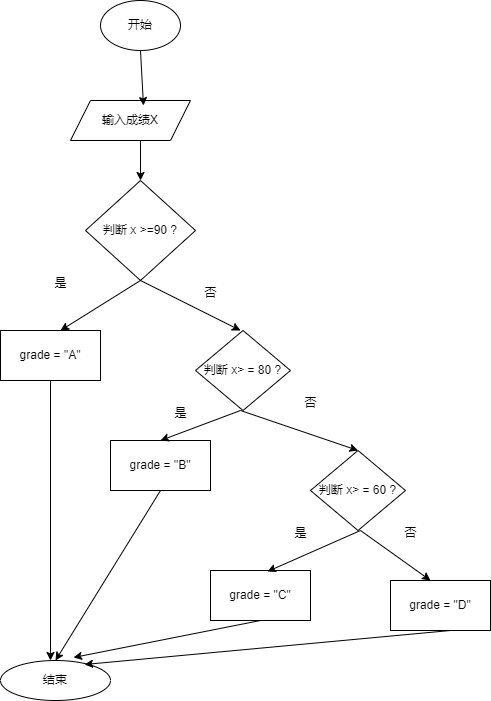

The diagram above was exported from draw.io. Its source (the exported page's mxGraphModel, read from the mxfile embedded in the PNG):
<mxGraphModel dx="706" dy="648" grid="1" gridSize="10" guides="1" tooltips="1" connect="1" arrows="1" fold="1" page="1" pageScale="1" pageWidth="827" pageHeight="1169" math="0" shadow="0">
  <root>
    <mxCell id="0" />
    <mxCell id="1" parent="0" />
    <mxCell id="F2ZEoiqjarxSeUeyqESe-1" value="开始" style="ellipse;whiteSpace=wrap;html=1;" vertex="1" parent="1">
      <mxGeometry x="270" y="120" width="80" height="50" as="geometry" />
    </mxCell>
    <mxCell id="F2ZEoiqjarxSeUeyqESe-2" value="输入成绩X" style="shape=parallelogram;perimeter=parallelogramPerimeter;whiteSpace=wrap;html=1;fixedSize=1;" vertex="1" parent="1">
      <mxGeometry x="240" y="220" width="120" height="40" as="geometry" />
    </mxCell>
    <mxCell id="F2ZEoiqjarxSeUeyqESe-3" value="" style="endArrow=classic;html=1;rounded=0;entryX=0.608;entryY=0.125;entryDx=0;entryDy=0;entryPerimeter=0;" edge="1" parent="1" target="F2ZEoiqjarxSeUeyqESe-2">
      <mxGeometry width="50" height="50" relative="1" as="geometry">
        <mxPoint x="310" y="170" as="sourcePoint" />
        <mxPoint x="360" y="120" as="targetPoint" />
      </mxGeometry>
    </mxCell>
    <mxCell id="F2ZEoiqjarxSeUeyqESe-6" value="" style="endArrow=classic;html=1;rounded=0;" edge="1" parent="1">
      <mxGeometry width="50" height="50" relative="1" as="geometry">
        <mxPoint x="310" y="260" as="sourcePoint" />
        <mxPoint x="310" y="300" as="targetPoint" />
      </mxGeometry>
    </mxCell>
    <mxCell id="F2ZEoiqjarxSeUeyqESe-7" value="判断 x &amp;gt;=90 ?" style="rhombus;whiteSpace=wrap;html=1;" vertex="1" parent="1">
      <mxGeometry x="255" y="300" width="110" height="100" as="geometry" />
    </mxCell>
    <mxCell id="F2ZEoiqjarxSeUeyqESe-8" value="" style="endArrow=classic;html=1;rounded=0;" edge="1" parent="1">
      <mxGeometry width="50" height="50" relative="1" as="geometry">
        <mxPoint x="310" y="400" as="sourcePoint" />
        <mxPoint x="230" y="450" as="targetPoint" />
      </mxGeometry>
    </mxCell>
    <mxCell id="F2ZEoiqjarxSeUeyqESe-9" value="grade = &quot;A&quot;" style="rounded=0;whiteSpace=wrap;html=1;" vertex="1" parent="1">
      <mxGeometry x="170" y="450" width="100" height="50" as="geometry" />
    </mxCell>
    <mxCell id="F2ZEoiqjarxSeUeyqESe-10" value="是" style="text;html=1;align=center;verticalAlign=middle;resizable=0;points=[];autosize=1;strokeColor=none;fillColor=none;" vertex="1" parent="1">
      <mxGeometry x="210" y="388" width="40" height="30" as="geometry" />
    </mxCell>
    <mxCell id="F2ZEoiqjarxSeUeyqESe-11" value="" style="endArrow=classic;html=1;rounded=0;" edge="1" parent="1">
      <mxGeometry width="50" height="50" relative="1" as="geometry">
        <mxPoint x="310" y="400" as="sourcePoint" />
        <mxPoint x="410" y="450" as="targetPoint" />
      </mxGeometry>
    </mxCell>
    <mxCell id="F2ZEoiqjarxSeUeyqESe-12" value="否" style="text;html=1;align=center;verticalAlign=middle;resizable=0;points=[];autosize=1;strokeColor=none;fillColor=none;" vertex="1" parent="1">
      <mxGeometry x="360" y="398" width="40" height="30" as="geometry" />
    </mxCell>
    <mxCell id="F2ZEoiqjarxSeUeyqESe-14" value="判断 x&amp;gt; = 80 ?" style="rhombus;whiteSpace=wrap;html=1;" vertex="1" parent="1">
      <mxGeometry x="365" y="450" width="95" height="80" as="geometry" />
    </mxCell>
    <mxCell id="F2ZEoiqjarxSeUeyqESe-15" value="grade = &quot;B&quot;" style="rounded=0;whiteSpace=wrap;html=1;" vertex="1" parent="1">
      <mxGeometry x="280" y="560" width="100" height="50" as="geometry" />
    </mxCell>
    <mxCell id="F2ZEoiqjarxSeUeyqESe-16" value="判断 x&amp;gt; = 60 ?" style="rhombus;whiteSpace=wrap;html=1;" vertex="1" parent="1">
      <mxGeometry x="480" y="570" width="95" height="80" as="geometry" />
    </mxCell>
    <mxCell id="F2ZEoiqjarxSeUeyqESe-17" value="" style="endArrow=classic;html=1;rounded=0;entryX=0.5;entryY=0;entryDx=0;entryDy=0;" edge="1" parent="1" target="F2ZEoiqjarxSeUeyqESe-15">
      <mxGeometry width="50" height="50" relative="1" as="geometry">
        <mxPoint x="410" y="530" as="sourcePoint" />
        <mxPoint x="460" y="480" as="targetPoint" />
      </mxGeometry>
    </mxCell>
    <mxCell id="F2ZEoiqjarxSeUeyqESe-18" value="" style="endArrow=classic;html=1;rounded=0;entryX=0.5;entryY=0;entryDx=0;entryDy=0;" edge="1" parent="1" target="F2ZEoiqjarxSeUeyqESe-16">
      <mxGeometry width="50" height="50" relative="1" as="geometry">
        <mxPoint x="410" y="530" as="sourcePoint" />
        <mxPoint x="460" y="480" as="targetPoint" />
      </mxGeometry>
    </mxCell>
    <mxCell id="F2ZEoiqjarxSeUeyqESe-19" value="是" style="text;html=1;align=center;verticalAlign=middle;resizable=0;points=[];autosize=1;strokeColor=none;fillColor=none;" vertex="1" parent="1">
      <mxGeometry x="330" y="518" width="40" height="30" as="geometry" />
    </mxCell>
    <mxCell id="F2ZEoiqjarxSeUeyqESe-20" value="否" style="text;html=1;align=center;verticalAlign=middle;resizable=0;points=[];autosize=1;strokeColor=none;fillColor=none;" vertex="1" parent="1">
      <mxGeometry x="460" y="508" width="40" height="30" as="geometry" />
    </mxCell>
    <mxCell id="F2ZEoiqjarxSeUeyqESe-21" value="grade = &quot;C&quot;" style="rounded=0;whiteSpace=wrap;html=1;" vertex="1" parent="1">
      <mxGeometry x="380" y="690" width="100" height="50" as="geometry" />
    </mxCell>
    <mxCell id="F2ZEoiqjarxSeUeyqESe-22" value="" style="endArrow=classic;html=1;rounded=0;entryX=0.57;entryY=0.02;entryDx=0;entryDy=0;entryPerimeter=0;" edge="1" parent="1" target="F2ZEoiqjarxSeUeyqESe-21">
      <mxGeometry width="50" height="50" relative="1" as="geometry">
        <mxPoint x="530" y="650" as="sourcePoint" />
        <mxPoint x="580" y="600" as="targetPoint" />
      </mxGeometry>
    </mxCell>
    <mxCell id="F2ZEoiqjarxSeUeyqESe-24" value="" style="endArrow=classic;html=1;rounded=0;" edge="1" parent="1">
      <mxGeometry width="50" height="50" relative="1" as="geometry">
        <mxPoint x="530" y="650" as="sourcePoint" />
        <mxPoint x="600" y="700" as="targetPoint" />
      </mxGeometry>
    </mxCell>
    <mxCell id="F2ZEoiqjarxSeUeyqESe-26" value="grade = &quot;D&quot;" style="rounded=0;whiteSpace=wrap;html=1;" vertex="1" parent="1">
      <mxGeometry x="560" y="700" width="100" height="50" as="geometry" />
    </mxCell>
    <mxCell id="F2ZEoiqjarxSeUeyqESe-27" value="" style="endArrow=classic;html=1;rounded=0;" edge="1" parent="1">
      <mxGeometry width="50" height="50" relative="1" as="geometry">
        <mxPoint x="220" y="500" as="sourcePoint" />
        <mxPoint x="220" y="780" as="targetPoint" />
      </mxGeometry>
    </mxCell>
    <mxCell id="F2ZEoiqjarxSeUeyqESe-28" value="结束" style="ellipse;whiteSpace=wrap;html=1;" vertex="1" parent="1">
      <mxGeometry x="170" y="780" width="110" height="40" as="geometry" />
    </mxCell>
    <mxCell id="F2ZEoiqjarxSeUeyqESe-29" value="" style="endArrow=classic;html=1;rounded=0;entryX=0.5;entryY=0;entryDx=0;entryDy=0;" edge="1" parent="1" target="F2ZEoiqjarxSeUeyqESe-28">
      <mxGeometry width="50" height="50" relative="1" as="geometry">
        <mxPoint x="330" y="610" as="sourcePoint" />
        <mxPoint x="380" y="560" as="targetPoint" />
      </mxGeometry>
    </mxCell>
    <mxCell id="F2ZEoiqjarxSeUeyqESe-30" value="" style="endArrow=classic;html=1;rounded=0;entryX=0.664;entryY=-0.075;entryDx=0;entryDy=0;entryPerimeter=0;" edge="1" parent="1" target="F2ZEoiqjarxSeUeyqESe-28">
      <mxGeometry width="50" height="50" relative="1" as="geometry">
        <mxPoint x="430" y="740" as="sourcePoint" />
        <mxPoint x="480" y="690" as="targetPoint" />
      </mxGeometry>
    </mxCell>
    <mxCell id="F2ZEoiqjarxSeUeyqESe-31" value="" style="endArrow=classic;html=1;rounded=0;entryX=0.764;entryY=0.1;entryDx=0;entryDy=0;entryPerimeter=0;" edge="1" parent="1" target="F2ZEoiqjarxSeUeyqESe-28">
      <mxGeometry width="50" height="50" relative="1" as="geometry">
        <mxPoint x="620" y="750" as="sourcePoint" />
        <mxPoint x="670" y="700" as="targetPoint" />
      </mxGeometry>
    </mxCell>
    <mxCell id="F2ZEoiqjarxSeUeyqESe-32" value="是" style="text;html=1;align=center;verticalAlign=middle;resizable=0;points=[];autosize=1;strokeColor=none;fillColor=none;" vertex="1" parent="1">
      <mxGeometry x="450" y="638" width="40" height="30" as="geometry" />
    </mxCell>
    <mxCell id="F2ZEoiqjarxSeUeyqESe-33" value="否" style="text;html=1;align=center;verticalAlign=middle;resizable=0;points=[];autosize=1;strokeColor=none;fillColor=none;" vertex="1" parent="1">
      <mxGeometry x="560" y="638" width="40" height="30" as="geometry" />
    </mxCell>
  </root>
</mxGraphModel>